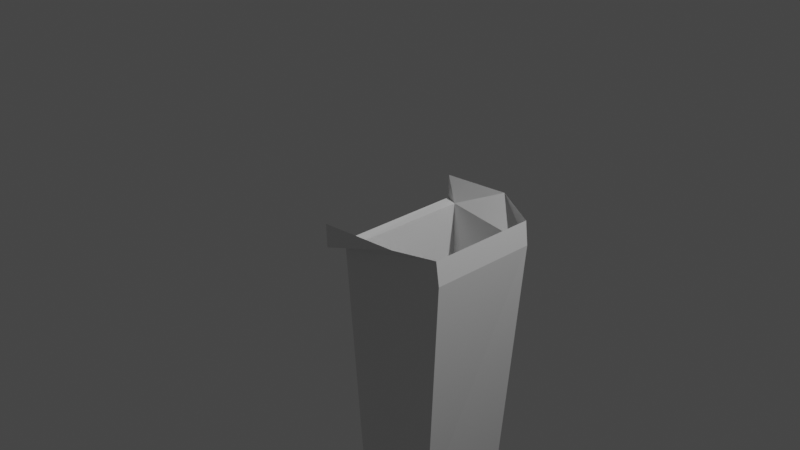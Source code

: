 # Source: leftLeg.blend  (saved by Blender 2.80.75; exported with 4.5.12 LTS)
import bpy
from mathutils import Matrix  # noqa: F401  (used for matrix-valued properties, if any)

bpy.ops.wm.read_factory_settings(use_empty=True)
scene = bpy.context.scene
scene.name = 'Scene'

# ---- collections
col_collection = bpy.data.collections.new('Collection'); scene.collection.children.link(col_collection)

# ---- materials (node trees are filled in below, after node groups)
mat_material = bpy.data.materials.new('Material')
mat_material.alpha_threshold = 0.0
mat_material.use_transparent_shadow = False
mat_material.line_color = (0.0, 0.0, 0.0, 1.0)

# ---- material node trees
mat_material.use_nodes = True; mat_material.node_tree.nodes.clear()
_N = mat_material.node_tree.nodes; _L = mat_material.node_tree.links
n0 = _N.new('ShaderNodeOutputMaterial'); n0.name = 'Material Output'; n0.location = (300, 300)
n1 = _N.new('ShaderNodeBsdfPrincipled'); n1.name = 'Principled BSDF'; n1.location = (10, 300)
n1.distribution = 'GGX'
n1.subsurface_method = 'BURLEY'
n1.inputs[2].default_value = 0.4
n1.inputs[3].default_value = 1.45
n1.inputs[27].default_value = (0.0, 0.0, 0.0, 1.0)
n1.inputs[28].default_value = 1.0
_L.new(n1.outputs[0], n0.inputs[0])
n0.is_active_output = True

# ---- world
world_world = bpy.data.worlds.new('World'); scene.world = world_world
world_world.use_nodes = True; world_world.node_tree.nodes.clear()
_N = world_world.node_tree.nodes; _L = world_world.node_tree.links
n0 = _N.new('ShaderNodeOutputWorld'); n0.name = 'World Output'; n0.location = (300, 300)
n1 = _N.new('ShaderNodeBackground'); n1.name = 'Background'; n1.location = (10, 300)
n1.inputs[0].default_value = (0.05088, 0.05088, 0.05088, 1.0)
_L.new(n1.outputs[0], n0.inputs[0])
n0.is_active_output = True
world_world.color = (0.05088, 0.05088, 0.05088)
world_world.use_sun_shadow = False
world_world.sun_shadow_jitter_overblur = 0.0

# ---- cameras
cam_camera = bpy.data.cameras.new('Camera')
cam_camera.clip_end = 100.0
cam_camera.ortho_scale = 7.314

# ---- lights
light_light = bpy.data.lights.new('Light', 'POINT')
light_light.transmission_factor = 0.0
light_light.energy = 1000.0
light_light.shadow_soft_size = 0.1
light_light.shadow_maximum_resolution = 0.006
light_light.use_absolute_resolution = True

# ---- meshes
me_cube = bpy.data.meshes.new('Cube')
me_cube.from_pydata([(0.1135, -0.8103, -0.003795), (0.1399, 0.6603, 0.006761), (0.0, 0.7137, 0.01117), (0.0, -0.946, 0.01117), (1.311, -0.7471, 0.03423), (1.317, 0.446, 0.03423), (0.0, -0.9543, 0.2682), (1.287, 0.4459, 0.2912), (1.281, -0.7554, 0.2912), (0.8267, -0.8707, 0.2682), (0.6948, 0.8003, 0.2682), (0.0, 0.7135, 0.2682), (0.3368, -0.6389, -6.228), (0.3574, -0.02084, -6.219), (0.8515, -0.6111, -6.23), (0.8561, -0.06519, -6.23), (1.171, 0.3287, -2.563), (0.3037, 0.4642, -2.588), (0.2465, -0.7371, -2.583), (1.133, -0.6807, -2.549), (1.062, 0.2859, -3.115), (0.3139, -0.7213, -3.149), (0.3374, 0.3769, -3.139), (1.057, -0.6662, -3.115)], [], [(10, 7, 5, 1), (9, 6, 3, 0), (2, 1, 0, 3), (22, 20, 15, 13), (8, 9, 0, 4), (11, 10, 1, 2), (7, 8, 4, 5), (23, 21, 12, 14), (20, 23, 14, 15), (21, 22, 13, 12), (0, 1, 17, 18), (5, 4, 19, 16), (4, 0, 18, 19), (1, 5, 16, 17), (18, 17, 22, 21), (16, 19, 23, 20), (19, 18, 21, 23), (17, 16, 20, 22)])
_uv = me_cube.uv_layers.new(name='UVMap')
_uv.uv.foreach_set('vector', [0.625, 0.8333, 0.625, 0.8333, 0.625, 0.8333, 0.625, 0.8333, 0.625, 0.9167, 0.5, 0.9167, 0.5, 0.9167, 0.625, 0.9167, 0.5, 0.8333, 0.625, 0.8333, 0.625, 0.9167, 0.5, 0.9167, 0.625, 0.8333, 0.625, 0.8333, 0.625, 0.8333, 0.625, 0.8333, 0.625, 0.9167, 0.625, 0.9167, 0.625, 0.9167, 0.625, 0.9167, 0.5, 0.8333, 0.625, 0.8333, 0.625, 0.8333, 0.5, 0.8333, 0.125, 0.5833, 0.125, 0.6667, 0.125, 0.6667, 0.125, 0.5833, 0.625, 0.9167, 0.625, 0.9167, 0.625, 0.9167, 0.625, 0.9167, 0.125, 0.5833, 0.125, 0.6667, 0.125, 0.6667, 0.125, 0.5833, 0.625, 0.9167, 0.625, 0.8333, 0.625, 0.8333, 0.625, 0.9167, 0.625, 0.9167, 0.625, 0.8333, 0.625, 0.8333, 0.625, 0.9167, 0.125, 0.5833, 0.125, 0.6667, 0.125, 0.6667, 0.125, 0.5833, 0.625, 0.9167, 0.625, 0.9167, 0.625, 0.9167, 0.625, 0.9167, 0.625, 0.8333, 0.625, 0.8333, 0.625, 0.8333, 0.625, 0.8333, 0.625, 0.9167, 0.625, 0.8333, 0.625, 0.8333, 0.625, 0.9167, 0.125, 0.5833, 0.125, 0.6667, 0.125, 0.6667, 0.125, 0.5833, 0.625, 0.9167, 0.625, 0.9167, 0.625, 0.9167, 0.625, 0.9167, 0.625, 0.8333, 0.625, 0.8333, 0.625, 0.8333, 0.625, 0.8333])
me_cube.materials.append(mat_material)
me_cube.use_remesh_preserve_volume = False
me_cube.use_remesh_preserve_attributes = False
me_cube.use_mirror_vertex_groups = False
me_cube.update()

# ---- objects
ob_cube = bpy.data.objects.new('Cube', me_cube)
ob_light = bpy.data.objects.new('Light', light_light)
ob_camera = bpy.data.objects.new('Camera', cam_camera)

# ---- transforms, parenting, visibility, modifiers, constraints
ob_cube.location = (0.0, 0.0, 0.0)
ob_cube.lock_rotations_4d = False
ob_cube.empty_display_type = 'ARROWS'
ob_cube.lineart.crease_threshold = 0.0
ob_light.location = (4.076, 1.005, 5.904)
ob_light.rotation_euler = (0.6503, 0.05522, 1.866)
ob_light.lock_rotations_4d = False
ob_light.empty_display_type = 'ARROWS'
ob_light.color = (0.0, 0.0, 0.0, 0.0)
ob_light.lineart.crease_threshold = 0.0
ob_camera.location = (7.359, -6.926, 4.958)
ob_camera.rotation_euler = (1.109, 0.0, 0.8149)
ob_camera.lock_rotations_4d = False
ob_camera.empty_display_type = 'ARROWS'
ob_camera.color = (0.0, 0.0, 0.0, 0.0)
ob_camera.display_type = 'WIRE'
ob_camera.lineart.crease_threshold = 0.0

# ---- collection membership
col_collection.objects.link(ob_cube)
col_collection.objects.link(ob_light)
col_collection.objects.link(ob_camera)

# ---- scene / render settings (as saved in the file)
scene.camera = ob_camera
scene.frame_start = 1; scene.frame_end = 250; scene.frame_set(0)
scene.render.engine = 'BLENDER_EEVEE_NEXT'
scene.cycles.use_denoising = False
scene.cycles.samples = 128
scene.cycles.sampling_pattern = 'TABULATED_SOBOL'
scene.cycles.use_adaptive_sampling = False
scene.cycles.use_light_tree = False
scene.view_settings.view_transform = 'Filmic'
bpy.context.view_layer.update()
